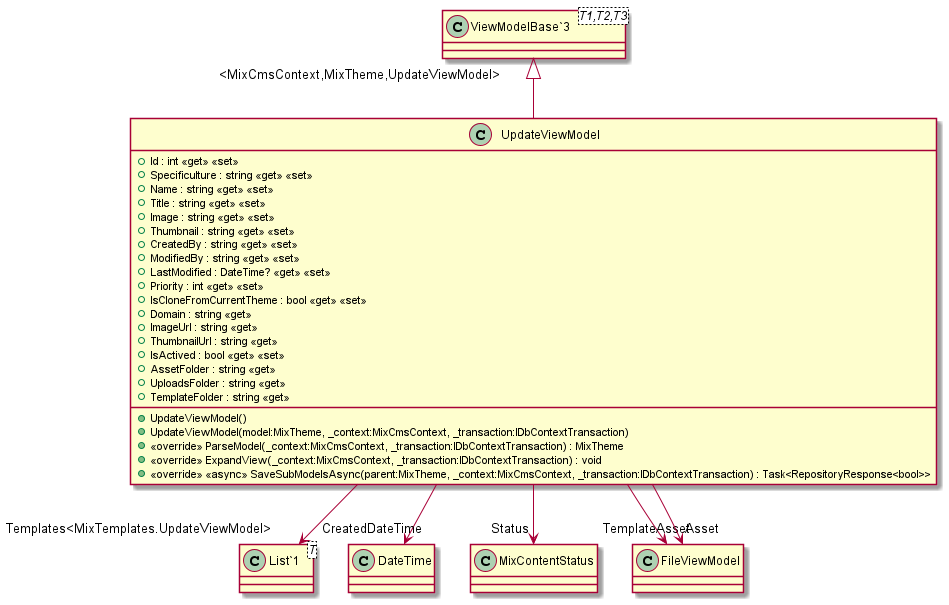

The diagram above was rendered by PlantUML. Its source (embedded in the PNG):
@startuml
class UpdateViewModel {
    + Id : int <<get>> <<set>>
    + Specificulture : string <<get>> <<set>>
    + Name : string <<get>> <<set>>
    + Title : string <<get>> <<set>>
    + Image : string <<get>> <<set>>
    + Thumbnail : string <<get>> <<set>>
    + CreatedBy : string <<get>> <<set>>
    + ModifiedBy : string <<get>> <<set>>
    + LastModified : DateTime? <<get>> <<set>>
    + Priority : int <<get>> <<set>>
    + IsCloneFromCurrentTheme : bool <<get>> <<set>>
    + Domain : string <<get>>
    + ImageUrl : string <<get>>
    + ThumbnailUrl : string <<get>>
    + IsActived : bool <<get>> <<set>>
    + AssetFolder : string <<get>>
    + UploadsFolder : string <<get>>
    + TemplateFolder : string <<get>>
    + UpdateViewModel()
    + UpdateViewModel(model:MixTheme, _context:MixCmsContext, _transaction:IDbContextTransaction)
    + <<override>> ParseModel(_context:MixCmsContext, _transaction:IDbContextTransaction) : MixTheme
    + <<override>> ExpandView(_context:MixCmsContext, _transaction:IDbContextTransaction) : void
    + <<override>> <<async>> SaveSubModelsAsync(parent:MixTheme, _context:MixCmsContext, _transaction:IDbContextTransaction) : Task<RepositoryResponse<bool>>
}
class "ViewModelBase`3"<T1,T2,T3> {
}
class "List`1"<T> {
}
"ViewModelBase`3" "<MixCmsContext,MixTheme,UpdateViewModel>" <|-- UpdateViewModel
UpdateViewModel --> "CreatedDateTime" DateTime
UpdateViewModel --> "Status" MixContentStatus
UpdateViewModel --> "TemplateAsset" FileViewModel
UpdateViewModel --> "Asset" FileViewModel
UpdateViewModel --> "Templates<MixTemplates.UpdateViewModel>" "List`1"
@enduml